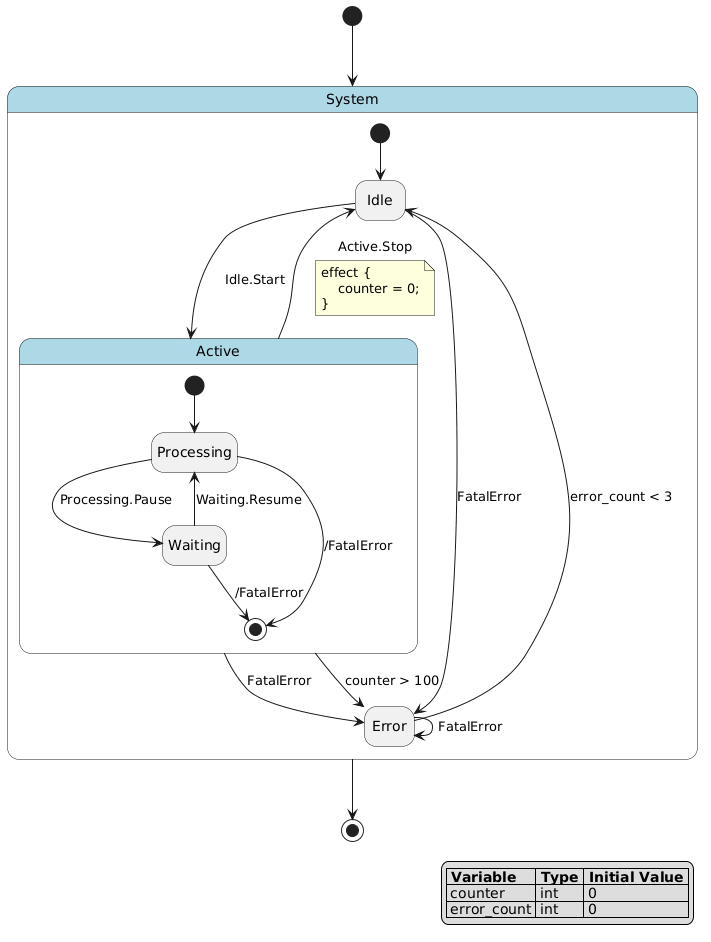

The diagram above was rendered by PlantUML. Its source (embedded in the PNG):
@startuml
hide empty description

skinparam state {
  BackgroundColor<<pseudo>> LightGray
  BackgroundColor<<composite>> LightBlue
  BorderColor<<pseudo>> Gray
  FontStyle<<pseudo>> italic
}

legend right
|= Variable |= Type |= Initial Value |
| counter | int | 0 |
| error_count | int | 0 |
endlegend

state "System" as system <<composite>> {
    state "Idle" as system__idle
    state "Active" as system__active <<composite>> {
        state "Processing" as system__active__processing
        state "Waiting" as system__active__waiting
        system__active__processing --> [*] : /FatalError
        system__active__waiting --> [*] : /FatalError
        [*] --> system__active__processing
        system__active__processing --> system__active__waiting : Processing.Pause
        system__active__waiting --> system__active__processing : Waiting.Resume
    }
    state "Error" as system__error
    system__idle --> system__error : FatalError
    system__active --> system__error : FatalError
    system__error --> system__error : FatalError
    [*] --> system__idle
    system__idle --> system__active : Idle.Start
    system__active --> system__idle : Active.Stop
    note on link
    effect {
        counter = 0;
    }
    end note
    system__active --> system__error : counter > 100
    system__error --> system__idle : error_count < 3
}
[*] --> system
system --> [*]
@enduml